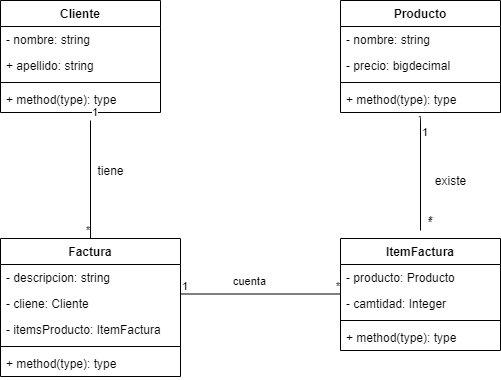

The diagram above was exported from draw.io. Its source (the exported page's mxGraphModel, read from the mxfile embedded in the PNG):
<mxGraphModel dx="1024" dy="592" grid="1" gridSize="10" guides="1" tooltips="1" connect="1" arrows="1" fold="1" page="1" pageScale="1" pageWidth="827" pageHeight="1169" math="0" shadow="0">
  <root>
    <mxCell id="WIyWlLk6GJQsqaUBKTNV-0" />
    <mxCell id="WIyWlLk6GJQsqaUBKTNV-1" parent="WIyWlLk6GJQsqaUBKTNV-0" />
    <mxCell id="567RGU0Vmle8ozIyEQlo-16" value="Producto" style="swimlane;fontStyle=1;align=center;verticalAlign=top;childLayout=stackLayout;horizontal=1;startSize=26;horizontalStack=0;resizeParent=1;resizeParentMax=0;resizeLast=0;collapsible=1;marginBottom=0;" vertex="1" parent="WIyWlLk6GJQsqaUBKTNV-1">
      <mxGeometry x="540" y="140" width="160" height="112" as="geometry" />
    </mxCell>
    <mxCell id="567RGU0Vmle8ozIyEQlo-5" value="- nombre: string" style="text;strokeColor=none;fillColor=none;align=left;verticalAlign=top;spacingLeft=4;spacingRight=4;overflow=hidden;rotatable=0;points=[[0,0.5],[1,0.5]];portConstraint=eastwest;" vertex="1" parent="567RGU0Vmle8ozIyEQlo-16">
      <mxGeometry y="26" width="160" height="26" as="geometry" />
    </mxCell>
    <mxCell id="567RGU0Vmle8ozIyEQlo-6" value="- precio: bigdecimal" style="text;strokeColor=none;fillColor=none;align=left;verticalAlign=top;spacingLeft=4;spacingRight=4;overflow=hidden;rotatable=0;points=[[0,0.5],[1,0.5]];portConstraint=eastwest;" vertex="1" parent="567RGU0Vmle8ozIyEQlo-16">
      <mxGeometry y="52" width="160" height="26" as="geometry" />
    </mxCell>
    <mxCell id="567RGU0Vmle8ozIyEQlo-18" value="" style="line;strokeWidth=1;fillColor=none;align=left;verticalAlign=middle;spacingTop=-1;spacingLeft=3;spacingRight=3;rotatable=0;labelPosition=right;points=[];portConstraint=eastwest;" vertex="1" parent="567RGU0Vmle8ozIyEQlo-16">
      <mxGeometry y="78" width="160" height="8" as="geometry" />
    </mxCell>
    <mxCell id="567RGU0Vmle8ozIyEQlo-19" value="+ method(type): type" style="text;strokeColor=none;fillColor=none;align=left;verticalAlign=top;spacingLeft=4;spacingRight=4;overflow=hidden;rotatable=0;points=[[0,0.5],[1,0.5]];portConstraint=eastwest;" vertex="1" parent="567RGU0Vmle8ozIyEQlo-16">
      <mxGeometry y="86" width="160" height="26" as="geometry" />
    </mxCell>
    <mxCell id="567RGU0Vmle8ozIyEQlo-21" value="Factura" style="swimlane;fontStyle=1;align=center;verticalAlign=top;childLayout=stackLayout;horizontal=1;startSize=26;horizontalStack=0;resizeParent=1;resizeParentMax=0;resizeLast=0;collapsible=1;marginBottom=0;" vertex="1" parent="WIyWlLk6GJQsqaUBKTNV-1">
      <mxGeometry x="200" y="378" width="180" height="138" as="geometry" />
    </mxCell>
    <mxCell id="567RGU0Vmle8ozIyEQlo-35" value="- descripcion: string" style="text;strokeColor=none;fillColor=none;align=left;verticalAlign=top;spacingLeft=4;spacingRight=4;overflow=hidden;rotatable=0;points=[[0,0.5],[1,0.5]];portConstraint=eastwest;" vertex="1" parent="567RGU0Vmle8ozIyEQlo-21">
      <mxGeometry y="26" width="180" height="26" as="geometry" />
    </mxCell>
    <mxCell id="567RGU0Vmle8ozIyEQlo-37" value="- cliene: Cliente" style="text;strokeColor=none;fillColor=none;align=left;verticalAlign=top;spacingLeft=4;spacingRight=4;overflow=hidden;rotatable=0;points=[[0,0.5],[1,0.5]];portConstraint=eastwest;" vertex="1" parent="567RGU0Vmle8ozIyEQlo-21">
      <mxGeometry y="52" width="180" height="26" as="geometry" />
    </mxCell>
    <mxCell id="567RGU0Vmle8ozIyEQlo-36" value="- itemsProducto: ItemFactura" style="text;strokeColor=none;fillColor=none;align=left;verticalAlign=top;spacingLeft=4;spacingRight=4;overflow=hidden;rotatable=0;points=[[0,0.5],[1,0.5]];portConstraint=eastwest;" vertex="1" parent="567RGU0Vmle8ozIyEQlo-21">
      <mxGeometry y="78" width="180" height="26" as="geometry" />
    </mxCell>
    <mxCell id="567RGU0Vmle8ozIyEQlo-23" value="" style="line;strokeWidth=1;fillColor=none;align=left;verticalAlign=middle;spacingTop=-1;spacingLeft=3;spacingRight=3;rotatable=0;labelPosition=right;points=[];portConstraint=eastwest;" vertex="1" parent="567RGU0Vmle8ozIyEQlo-21">
      <mxGeometry y="104" width="180" height="8" as="geometry" />
    </mxCell>
    <mxCell id="567RGU0Vmle8ozIyEQlo-24" value="+ method(type): type" style="text;strokeColor=none;fillColor=none;align=left;verticalAlign=top;spacingLeft=4;spacingRight=4;overflow=hidden;rotatable=0;points=[[0,0.5],[1,0.5]];portConstraint=eastwest;" vertex="1" parent="567RGU0Vmle8ozIyEQlo-21">
      <mxGeometry y="112" width="180" height="26" as="geometry" />
    </mxCell>
    <mxCell id="567RGU0Vmle8ozIyEQlo-25" value="ItemFactura" style="swimlane;fontStyle=1;align=center;verticalAlign=top;childLayout=stackLayout;horizontal=1;startSize=26;horizontalStack=0;resizeParent=1;resizeParentMax=0;resizeLast=0;collapsible=1;marginBottom=0;" vertex="1" parent="WIyWlLk6GJQsqaUBKTNV-1">
      <mxGeometry x="540" y="378" width="160" height="112" as="geometry" />
    </mxCell>
    <mxCell id="567RGU0Vmle8ozIyEQlo-39" value="- producto: Producto" style="text;strokeColor=none;fillColor=none;align=left;verticalAlign=top;spacingLeft=4;spacingRight=4;overflow=hidden;rotatable=0;points=[[0,0.5],[1,0.5]];portConstraint=eastwest;" vertex="1" parent="567RGU0Vmle8ozIyEQlo-25">
      <mxGeometry y="26" width="160" height="26" as="geometry" />
    </mxCell>
    <mxCell id="567RGU0Vmle8ozIyEQlo-38" value="- camtidad: Integer" style="text;strokeColor=none;fillColor=none;align=left;verticalAlign=top;spacingLeft=4;spacingRight=4;overflow=hidden;rotatable=0;points=[[0,0.5],[1,0.5]];portConstraint=eastwest;" vertex="1" parent="567RGU0Vmle8ozIyEQlo-25">
      <mxGeometry y="52" width="160" height="26" as="geometry" />
    </mxCell>
    <mxCell id="567RGU0Vmle8ozIyEQlo-27" value="" style="line;strokeWidth=1;fillColor=none;align=left;verticalAlign=middle;spacingTop=-1;spacingLeft=3;spacingRight=3;rotatable=0;labelPosition=right;points=[];portConstraint=eastwest;" vertex="1" parent="567RGU0Vmle8ozIyEQlo-25">
      <mxGeometry y="78" width="160" height="8" as="geometry" />
    </mxCell>
    <mxCell id="567RGU0Vmle8ozIyEQlo-28" value="+ method(type): type" style="text;strokeColor=none;fillColor=none;align=left;verticalAlign=top;spacingLeft=4;spacingRight=4;overflow=hidden;rotatable=0;points=[[0,0.5],[1,0.5]];portConstraint=eastwest;" vertex="1" parent="567RGU0Vmle8ozIyEQlo-25">
      <mxGeometry y="86" width="160" height="26" as="geometry" />
    </mxCell>
    <mxCell id="567RGU0Vmle8ozIyEQlo-29" value="Cliente" style="swimlane;fontStyle=1;align=center;verticalAlign=top;childLayout=stackLayout;horizontal=1;startSize=26;horizontalStack=0;resizeParent=1;resizeParentMax=0;resizeLast=0;collapsible=1;marginBottom=0;" vertex="1" parent="WIyWlLk6GJQsqaUBKTNV-1">
      <mxGeometry x="200" y="140" width="160" height="112" as="geometry" />
    </mxCell>
    <mxCell id="567RGU0Vmle8ozIyEQlo-34" value="- nombre: string" style="text;strokeColor=none;fillColor=none;align=left;verticalAlign=top;spacingLeft=4;spacingRight=4;overflow=hidden;rotatable=0;points=[[0,0.5],[1,0.5]];portConstraint=eastwest;" vertex="1" parent="567RGU0Vmle8ozIyEQlo-29">
      <mxGeometry y="26" width="160" height="26" as="geometry" />
    </mxCell>
    <mxCell id="567RGU0Vmle8ozIyEQlo-14" value="+ apellido: string" style="text;strokeColor=none;fillColor=none;align=left;verticalAlign=top;spacingLeft=4;spacingRight=4;overflow=hidden;rotatable=0;points=[[0,0.5],[1,0.5]];portConstraint=eastwest;" vertex="1" parent="567RGU0Vmle8ozIyEQlo-29">
      <mxGeometry y="52" width="160" height="26" as="geometry" />
    </mxCell>
    <mxCell id="567RGU0Vmle8ozIyEQlo-31" value="" style="line;strokeWidth=1;fillColor=none;align=left;verticalAlign=middle;spacingTop=-1;spacingLeft=3;spacingRight=3;rotatable=0;labelPosition=right;points=[];portConstraint=eastwest;" vertex="1" parent="567RGU0Vmle8ozIyEQlo-29">
      <mxGeometry y="78" width="160" height="8" as="geometry" />
    </mxCell>
    <mxCell id="567RGU0Vmle8ozIyEQlo-32" value="+ method(type): type" style="text;strokeColor=none;fillColor=none;align=left;verticalAlign=top;spacingLeft=4;spacingRight=4;overflow=hidden;rotatable=0;points=[[0,0.5],[1,0.5]];portConstraint=eastwest;" vertex="1" parent="567RGU0Vmle8ozIyEQlo-29">
      <mxGeometry y="86" width="160" height="26" as="geometry" />
    </mxCell>
    <mxCell id="567RGU0Vmle8ozIyEQlo-40" value="" style="endArrow=none;html=1;edgeStyle=orthogonalEdgeStyle;exitX=0.49;exitY=1.162;exitDx=0;exitDy=0;exitPerimeter=0;" edge="1" parent="WIyWlLk6GJQsqaUBKTNV-1" source="567RGU0Vmle8ozIyEQlo-19">
      <mxGeometry relative="1" as="geometry">
        <mxPoint x="330" y="410" as="sourcePoint" />
        <mxPoint x="620" y="370" as="targetPoint" />
        <Array as="points">
          <mxPoint x="620" y="256" />
        </Array>
      </mxGeometry>
    </mxCell>
    <mxCell id="567RGU0Vmle8ozIyEQlo-41" value="1" style="edgeLabel;resizable=0;html=1;align=left;verticalAlign=bottom;" connectable="0" vertex="1" parent="567RGU0Vmle8ozIyEQlo-40">
      <mxGeometry x="-1" relative="1" as="geometry">
        <mxPoint x="2" y="24" as="offset" />
      </mxGeometry>
    </mxCell>
    <mxCell id="567RGU0Vmle8ozIyEQlo-42" value="*" style="edgeLabel;resizable=0;html=1;align=right;verticalAlign=bottom;" connectable="0" vertex="1" parent="567RGU0Vmle8ozIyEQlo-40">
      <mxGeometry x="1" relative="1" as="geometry">
        <mxPoint x="12" as="offset" />
      </mxGeometry>
    </mxCell>
    <mxCell id="567RGU0Vmle8ozIyEQlo-43" value="*" style="text;html=1;align=center;verticalAlign=middle;resizable=0;points=[];autosize=1;strokeColor=none;" vertex="1" parent="WIyWlLk6GJQsqaUBKTNV-1">
      <mxGeometry x="620" y="350" width="20" height="20" as="geometry" />
    </mxCell>
    <mxCell id="567RGU0Vmle8ozIyEQlo-45" value="" style="endArrow=none;html=1;edgeStyle=orthogonalEdgeStyle;strokeColor=#000000;" edge="1" parent="WIyWlLk6GJQsqaUBKTNV-1">
      <mxGeometry relative="1" as="geometry">
        <mxPoint x="380" y="433.5" as="sourcePoint" />
        <mxPoint x="540" y="433.5" as="targetPoint" />
      </mxGeometry>
    </mxCell>
    <mxCell id="567RGU0Vmle8ozIyEQlo-46" value="1" style="edgeLabel;resizable=0;html=1;align=left;verticalAlign=bottom;" connectable="0" vertex="1" parent="567RGU0Vmle8ozIyEQlo-45">
      <mxGeometry x="-1" relative="1" as="geometry" />
    </mxCell>
    <mxCell id="567RGU0Vmle8ozIyEQlo-47" value="*" style="edgeLabel;resizable=0;html=1;align=right;verticalAlign=bottom;" connectable="0" vertex="1" parent="567RGU0Vmle8ozIyEQlo-45">
      <mxGeometry x="1" relative="1" as="geometry" />
    </mxCell>
    <mxCell id="567RGU0Vmle8ozIyEQlo-53" value="cuenta" style="edgeLabel;html=1;align=center;verticalAlign=middle;resizable=0;points=[];" vertex="1" connectable="0" parent="567RGU0Vmle8ozIyEQlo-45">
      <mxGeometry x="-0.155" y="-3" relative="1" as="geometry">
        <mxPoint y="-16" as="offset" />
      </mxGeometry>
    </mxCell>
    <mxCell id="567RGU0Vmle8ozIyEQlo-48" value="" style="endArrow=none;html=1;edgeStyle=orthogonalEdgeStyle;strokeColor=#000000;entryX=0.5;entryY=0;entryDx=0;entryDy=0;" edge="1" parent="WIyWlLk6GJQsqaUBKTNV-1" target="567RGU0Vmle8ozIyEQlo-21">
      <mxGeometry relative="1" as="geometry">
        <mxPoint x="290" y="260" as="sourcePoint" />
        <mxPoint x="320" y="320" as="targetPoint" />
        <Array as="points">
          <mxPoint x="290" y="260" />
        </Array>
      </mxGeometry>
    </mxCell>
    <mxCell id="567RGU0Vmle8ozIyEQlo-49" value="1" style="edgeLabel;resizable=0;html=1;align=left;verticalAlign=bottom;" connectable="0" vertex="1" parent="567RGU0Vmle8ozIyEQlo-48">
      <mxGeometry x="-1" relative="1" as="geometry" />
    </mxCell>
    <mxCell id="567RGU0Vmle8ozIyEQlo-50" value="*" style="edgeLabel;resizable=0;html=1;align=right;verticalAlign=bottom;" connectable="0" vertex="1" parent="567RGU0Vmle8ozIyEQlo-48">
      <mxGeometry x="1" relative="1" as="geometry" />
    </mxCell>
    <mxCell id="567RGU0Vmle8ozIyEQlo-51" value="tiene" style="text;html=1;align=center;verticalAlign=middle;resizable=0;points=[];autosize=1;strokeColor=none;" vertex="1" parent="WIyWlLk6GJQsqaUBKTNV-1">
      <mxGeometry x="290" y="300" width="40" height="20" as="geometry" />
    </mxCell>
    <mxCell id="567RGU0Vmle8ozIyEQlo-52" value="existe" style="text;html=1;align=center;verticalAlign=middle;resizable=0;points=[];autosize=1;strokeColor=none;" vertex="1" parent="WIyWlLk6GJQsqaUBKTNV-1">
      <mxGeometry x="625" y="310" width="50" height="20" as="geometry" />
    </mxCell>
  </root>
</mxGraphModel>